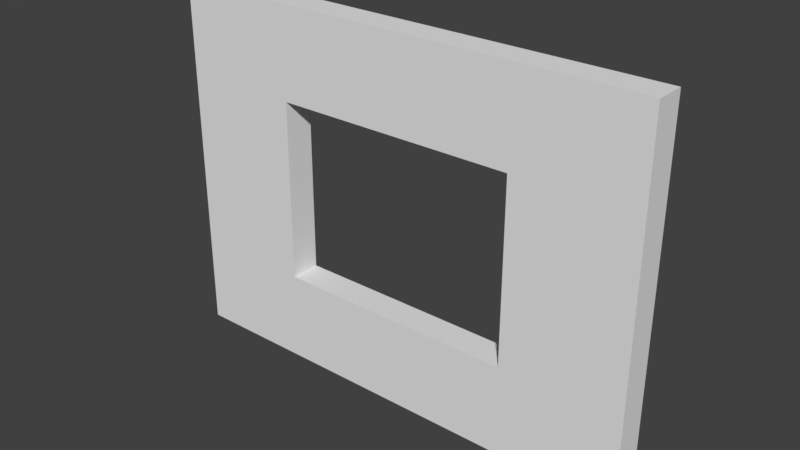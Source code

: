 # Source: SM_Wall_Window_4x3x0.25.blend  (saved by Blender 2.78.0; exported with 4.5.12 LTS)
import bpy
from mathutils import Matrix  # noqa: F401  (used for matrix-valued properties, if any)

bpy.ops.wm.read_factory_settings(use_empty=True)
scene = bpy.context.scene
scene.name = 'Scene'

# ---- collections
col_collection_1 = bpy.data.collections.new('Collection 1'); scene.collection.children.link(col_collection_1)

# ---- world
world_world = bpy.data.worlds.new('World'); scene.world = world_world
world_world.color = (0.05088, 0.05088, 0.05088)
world_world.use_sun_shadow = False
world_world.sun_shadow_jitter_overblur = 0.0
world_world.cycles.sampling_method = 'MANUAL'

# ---- meshes
me_vert = bpy.data.meshes.new('Vert')
me_vert.from_pydata([(0.0, 0.0, 0.0), (4.0, 0.0, 0.0), (4.0, 3.0, 0.0), (0.0, 3.0, 0.0), (1.0, 2.25, 0.25), (3.0, 2.25, 0.25), (1.0, 0.75, 0.25), (4.0, 0.75, 0.0), (3.0, 0.75, 0.25), (4.0, 2.25, 0.0), (0.0, 2.25, 0.25), (0.0, 3.0, 0.25), (4.0, 0.75, 0.25), (0.0, 2.25, 0.0), (4.0, 0.0, 0.25), (0.0, 0.75, 0.0), (1.0, 0.75, 0.0), (0.0, 0.0, 0.25), (3.0, 0.75, 0.0), (0.0, 0.75, 0.25), (4.0, 3.0, 0.25), (1.0, 2.25, 0.0), (4.0, 2.25, 0.25), (3.0, 2.25, 0.0)], [], [(10, 19, 6, 4), (11, 10, 4, 5, 22, 20), (13, 21, 16, 15), (18, 8, 5, 23), (7, 12, 14, 1), (2, 20, 22, 9), (16, 18, 7, 1, 0, 15), (21, 4, 6, 16), (23, 5, 4, 21), (6, 19, 17, 14, 12, 8), (8, 12, 22, 5), (3, 2, 9, 23, 21, 13), (18, 23, 9, 7), (15, 19, 10, 13), (3, 11, 20, 2), (16, 6, 8, 18), (9, 22, 12, 7), (1, 14, 17, 0), (13, 10, 11, 3), (0, 17, 19, 15)])
me_vert.use_remesh_preserve_volume = False
me_vert.use_remesh_preserve_attributes = False
me_vert.use_mirror_vertex_groups = False
me_vert.update()

# ---- objects
ob_sm_wall_window_4x3x0_25 = bpy.data.objects.new('SM_Wall_Window_4x3x0.25', me_vert)

# ---- transforms, parenting, visibility, modifiers, constraints
ob_sm_wall_window_4x3x0_25.location = (0.0, 0.0, 0.0)
ob_sm_wall_window_4x3x0_25.rotation_euler = (1.571, -0.0, 0.0)
ob_sm_wall_window_4x3x0_25.lineart.crease_threshold = 0.0

# ---- collection membership
col_collection_1.objects.link(ob_sm_wall_window_4x3x0_25)

# ---- scene / render settings (as saved in the file)
scene.frame_start = 1; scene.frame_end = 250; scene.frame_set(1)
scene.render.engine = 'BLENDER_EEVEE_NEXT'
scene.render.resolution_percentage = 50
scene.render.dither_intensity = 0.0
scene.cycles.use_denoising = False
scene.cycles.samples = 128
scene.cycles.sampling_pattern = 'TABULATED_SOBOL'
scene.cycles.light_sampling_threshold = 0.0
scene.cycles.use_adaptive_sampling = False
scene.cycles.use_light_tree = False
scene.cycles.blur_glossy = 0.0
scene.cycles.sample_clamp_indirect = 0.0
scene.view_settings.view_transform = 'Standard'
bpy.context.view_layer.update()

# ---- added for rendering (the .blend has no active camera and no usable light): camera, sun
cam_auto = bpy.data.cameras.new('AutoCamera')
cam_auto.lens = 50.0
cam_auto.sensor_width = 36.0
cam_auto.clip_end = 1000.0
ob_auto_camera = bpy.data.objects.new('AutoCamera', cam_auto)
scene.collection.objects.link(ob_auto_camera)
ob_auto_camera.location = (6.6319, -5.68328, 5.20552)
ob_auto_camera.rotation_euler = (1.09748, -7.21219e-08, 0.694738)
scene.camera = ob_auto_camera
light_auto_sun = bpy.data.lights.new('AutoSun', 'SUN')
light_auto_sun.energy = 3.0
light_auto_sun.angle = 0.0523599
ob_auto_sun = bpy.data.objects.new('AutoSun', light_auto_sun)
scene.collection.objects.link(ob_auto_sun)
ob_auto_sun.rotation_euler = (0.872665, 0.174533, 0.523599)
bpy.context.view_layer.update()
